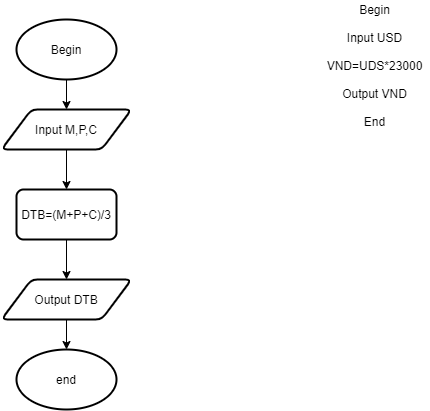

The diagram above was exported from draw.io. Its source (the exported page's mxGraphModel, read from the mxfile embedded in the PNG):
<mxGraphModel dx="1108" dy="1651" grid="1" gridSize="10" guides="1" tooltips="1" connect="1" arrows="1" fold="1" page="1" pageScale="1" pageWidth="827" pageHeight="1169" math="0" shadow="0">
  <root>
    <mxCell id="WIyWlLk6GJQsqaUBKTNV-0" />
    <mxCell id="WIyWlLk6GJQsqaUBKTNV-1" parent="WIyWlLk6GJQsqaUBKTNV-0" />
    <mxCell id="UDVZDVKD9uveY8u2-Odt-9" style="edgeStyle=orthogonalEdgeStyle;rounded=0;orthogonalLoop=1;jettySize=auto;html=1;entryX=0.5;entryY=0;entryDx=0;entryDy=0;" edge="1" parent="WIyWlLk6GJQsqaUBKTNV-1" source="UDVZDVKD9uveY8u2-Odt-2" target="UDVZDVKD9uveY8u2-Odt-3">
      <mxGeometry relative="1" as="geometry" />
    </mxCell>
    <mxCell id="UDVZDVKD9uveY8u2-Odt-2" value="Input M,P,C" style="shape=parallelogram;html=1;strokeWidth=2;perimeter=parallelogramPerimeter;whiteSpace=wrap;rounded=1;arcSize=12;size=0.23;" vertex="1" parent="WIyWlLk6GJQsqaUBKTNV-1">
      <mxGeometry x="197" y="-456" width="130" height="40" as="geometry" />
    </mxCell>
    <mxCell id="UDVZDVKD9uveY8u2-Odt-10" style="edgeStyle=orthogonalEdgeStyle;rounded=0;orthogonalLoop=1;jettySize=auto;html=1;exitX=0.5;exitY=1;exitDx=0;exitDy=0;" edge="1" parent="WIyWlLk6GJQsqaUBKTNV-1" source="UDVZDVKD9uveY8u2-Odt-3" target="UDVZDVKD9uveY8u2-Odt-7">
      <mxGeometry relative="1" as="geometry" />
    </mxCell>
    <mxCell id="UDVZDVKD9uveY8u2-Odt-3" value="DTB=(M+P+C)/3" style="rounded=1;whiteSpace=wrap;html=1;absoluteArcSize=1;arcSize=14;strokeWidth=2;" vertex="1" parent="WIyWlLk6GJQsqaUBKTNV-1">
      <mxGeometry x="212" y="-376" width="100" height="50" as="geometry" />
    </mxCell>
    <mxCell id="UDVZDVKD9uveY8u2-Odt-8" style="edgeStyle=orthogonalEdgeStyle;rounded=0;orthogonalLoop=1;jettySize=auto;html=1;exitX=0.5;exitY=1;exitDx=0;exitDy=0;exitPerimeter=0;entryX=0.5;entryY=0;entryDx=0;entryDy=0;entryPerimeter=0;" edge="1" parent="WIyWlLk6GJQsqaUBKTNV-1" source="UDVZDVKD9uveY8u2-Odt-4" target="UDVZDVKD9uveY8u2-Odt-2">
      <mxGeometry relative="1" as="geometry">
        <mxPoint x="262" y="-466" as="targetPoint" />
      </mxGeometry>
    </mxCell>
    <mxCell id="UDVZDVKD9uveY8u2-Odt-4" value="Begin" style="strokeWidth=2;html=1;shape=mxgraph.flowchart.start_1;whiteSpace=wrap;" vertex="1" parent="WIyWlLk6GJQsqaUBKTNV-1">
      <mxGeometry x="212" y="-546" width="100" height="60" as="geometry" />
    </mxCell>
    <mxCell id="UDVZDVKD9uveY8u2-Odt-6" value="end" style="strokeWidth=2;html=1;shape=mxgraph.flowchart.start_1;whiteSpace=wrap;" vertex="1" parent="WIyWlLk6GJQsqaUBKTNV-1">
      <mxGeometry x="212" y="-216" width="100" height="60" as="geometry" />
    </mxCell>
    <mxCell id="UDVZDVKD9uveY8u2-Odt-11" style="edgeStyle=orthogonalEdgeStyle;rounded=0;orthogonalLoop=1;jettySize=auto;html=1;exitX=0.5;exitY=1;exitDx=0;exitDy=0;entryX=0.5;entryY=0;entryDx=0;entryDy=0;entryPerimeter=0;" edge="1" parent="WIyWlLk6GJQsqaUBKTNV-1" source="UDVZDVKD9uveY8u2-Odt-7" target="UDVZDVKD9uveY8u2-Odt-6">
      <mxGeometry relative="1" as="geometry" />
    </mxCell>
    <mxCell id="UDVZDVKD9uveY8u2-Odt-7" value="Output DTB" style="shape=parallelogram;html=1;strokeWidth=2;perimeter=parallelogramPerimeter;whiteSpace=wrap;rounded=1;arcSize=12;size=0.23;" vertex="1" parent="WIyWlLk6GJQsqaUBKTNV-1">
      <mxGeometry x="197" y="-286" width="130" height="40" as="geometry" />
    </mxCell>
    <mxCell id="UDVZDVKD9uveY8u2-Odt-12" value="Begin&lt;br&gt;&lt;br&gt;Input USD&lt;br&gt;&lt;br&gt;VND=UDS*23000&lt;br&gt;&lt;br&gt;Output VND&lt;br&gt;&lt;br&gt;End" style="text;html=1;align=center;verticalAlign=middle;resizable=0;points=[];autosize=1;" vertex="1" parent="WIyWlLk6GJQsqaUBKTNV-1">
      <mxGeometry x="515" y="-565" width="110" height="130" as="geometry" />
    </mxCell>
  </root>
</mxGraphModel>